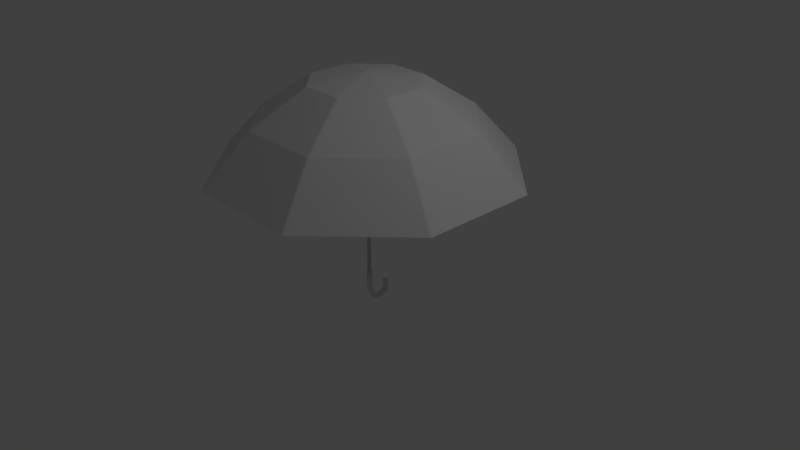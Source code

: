 # Source: unbrella.blend  (saved by Blender 2.79.0; exported with 4.5.12 LTS)
import bpy
from mathutils import Matrix  # noqa: F401  (used for matrix-valued properties, if any)

bpy.ops.wm.read_factory_settings(use_empty=True)
scene = bpy.context.scene
scene.name = 'Scene'

# ---- collections
col_collection_1 = bpy.data.collections.new('Collection 1'); scene.collection.children.link(col_collection_1)

# ---- materials (node trees are filled in below, after node groups)
mat_material_001 = bpy.data.materials.new('Material.001')
mat_material_001.alpha_threshold = 0.0
mat_material_001.use_transparent_shadow = False
mat_material_001.roughness = 0.5

# ---- material node trees

# ---- world
world_world = bpy.data.worlds.new('World'); scene.world = world_world
world_world.color = (0.05088, 0.05088, 0.05088)
world_world.use_sun_shadow = False
world_world.sun_shadow_jitter_overblur = 0.0
world_world.cycles.sampling_method = 'MANUAL'

# ---- cameras
cam_camera = bpy.data.cameras.new('Camera')
cam_camera.clip_end = 100.0
cam_camera.lens = 35.0
cam_camera.sensor_width = 32.0
cam_camera.sensor_height = 18.0
cam_camera.ortho_scale = 7.314
cam_camera.dof.focus_distance = 0.0
cam_camera.dof.aperture_fstop = 128.0

# ---- lights
light_lamp = bpy.data.lights.new('Lamp', 'POINT')
light_lamp.transmission_factor = 0.0
light_lamp.cutoff_distance = 30.0
light_lamp.energy = 100.0
light_lamp.shadow_buffer_clip_start = 1.001
light_lamp.shadow_soft_size = 0.1
light_lamp.shadow_maximum_resolution = 0.006
light_lamp.use_absolute_resolution = True

# ---- meshes
me_circle = bpy.data.meshes.new('Circle')
me_circle.from_pydata([(0.01768, -0.01768, -0.2537), (0.025, 2.414e-08, -0.2537), (0.01768, 0.01768, -0.2537), (0.01768, -0.01768, 1.9), (0.025, 2.414e-08, 1.9), (0.01768, 0.01768, 1.9), (0.02652, -0.02652, -0.2537), (0.0375, 3.248e-08, -0.2537), (0.02652, 0.02652, -0.2537), (0.02652, -0.02652, -0.4537), (0.0375, 3.248e-08, -0.4537), (0.02652, 0.02652, -0.4537), (0.02652, -0.02029, -0.4984), (0.0375, 0.005807, -0.4937), (0.02652, 0.03191, -0.489), (0.02652, -0.008951, -0.5433), (0.0375, 0.01576, -0.5337), (0.02652, 0.04047, -0.5241), (0.02652, 0.006902, -0.5883), (0.0375, 0.02903, -0.5737), (0.02652, 0.05117, -0.5591), (0.02652, 0.0321, -0.6341), (0.0375, 0.04894, -0.6137), (0.02652, 0.06579, -0.5932), (0.02652, 0.06928, -0.6764), (0.0375, 0.08296, -0.6537), (0.02652, 0.09663, -0.631), (0.02652, 0.1167, -0.6966), (0.0375, 0.1264, -0.672), (0.02652, 0.1362, -0.6473), (0.02652, 0.179, -0.6999), (0.0375, 0.1795, -0.6734), (0.02652, 0.1801, -0.6468), (0.02652, 0.2277, -0.6838), (0.0375, 0.2244, -0.6575), (0.02652, 0.2211, -0.6311), (0.02652, 0.2704, -0.6575), (0.0375, 0.2582, -0.6339), (0.02652, 0.246, -0.6104), (0.02652, 0.2929, -0.629), (0.0375, 0.2754, -0.6091), (0.02652, 0.2579, -0.5892), (0.02652, 0.3053, -0.5966), (0.0375, 0.2857, -0.5786), (0.02652, 0.2662, -0.5607), (0.02652, 0.3133, -0.5543), (0.0375, 0.2892, -0.5434), (0.02652, 0.265, -0.5325), (0.02652, 0.308, -0.5179), (0.0375, 0.2823, -0.5116), (0.02652, 0.2565, -0.5053), (0.02652, 0.295, -0.4835), (0.0375, 0.2684, -0.4832), (0.02652, 0.2419, -0.483), (0.01326, 0.2817, -0.4765), (0.01875, 0.2684, -0.4763), (0.01326, 0.2552, -0.4762), (0.01768, -0.01768, 1.907), (0.025, 2.414e-08, 1.907), (0.01768, 0.01768, 1.907), (0.2856, -0.6644, 2.3), (0.2679, -0.6717, 2.3), (0.2856, -0.6644, 2.307), (0.2679, -0.6717, 2.307), (0.6717, -0.2679, 2.3), (0.6644, -0.2856, 2.3), (0.6717, -0.2679, 2.307), (0.6644, -0.2856, 2.307), (0.6644, 0.2856, 2.3), (0.6717, 0.2679, 2.3), (0.6644, 0.2856, 2.307), (0.6717, 0.2679, 2.307), (0.2679, 0.6717, 2.3), (0.2856, 0.6644, 2.3), (0.2679, 0.6717, 2.307), (0.2856, 0.6644, 2.307), (0.5534, -1.311, 1.85), (0.5358, -1.318, 1.85), (0.5534, -1.311, 1.857), (0.5358, -1.318, 1.857), (1.318, -0.5358, 1.85), (1.311, -0.5534, 1.85), (1.318, -0.5358, 1.857), (1.311, -0.5534, 1.857), (1.311, 0.5534, 1.85), (1.318, 0.5358, 1.85), (1.311, 0.5534, 1.857), (1.318, 0.5358, 1.857), (0.5358, 1.318, 1.85), (0.5534, 1.311, 1.85), (0.5358, 1.318, 1.857), (0.5534, 1.311, 1.857), (0.7654, 1.873, 1.2), (0.783, 1.865, 1.2), (0.7654, 1.873, 1.207), (0.783, 1.865, 1.207), (1.865, 0.783, 1.2), (1.873, 0.7654, 1.2), (1.865, 0.783, 1.207), (1.873, 0.7654, 1.207), (1.873, -0.7654, 1.2), (1.865, -0.783, 1.2), (1.873, -0.7654, 1.207), (1.865, -0.783, 1.207), (0.783, -1.865, 1.2), (0.7654, -1.873, 1.2), (0.783, -1.865, 1.207), (0.7654, -1.873, 1.207), (0.01768, -0.01768, 2.407), (0.025, 2.414e-08, 2.407), (0.01768, 0.01768, 2.407), (-0.01768, -0.01768, -0.2537), (-0.025, 2.414e-08, -0.2537), (0.0, 0.025, -0.2537), (0.0, -0.025, -0.2537), (-0.01768, 0.01768, -0.2537), (0.0, 0.025, 1.9), (0.0, -0.025, 1.9), (-0.01768, -0.01768, 1.9), (-0.025, 2.414e-08, 1.9), (-0.01768, 0.01768, 1.9), (-0.02652, -0.02652, -0.2537), (-0.0375, 3.248e-08, -0.2537), (0.0, 0.0375, -0.2537), (0.0, -0.0375, -0.2537), (-0.02652, 0.02652, -0.2537), (-0.02652, -0.02652, -0.4537), (-0.0375, 3.248e-08, -0.4537), (0.0, 0.0375, -0.4537), (0.0, -0.0375, -0.4537), (-0.02652, 0.02652, -0.4537), (-0.02652, -0.02029, -0.4984), (-0.0375, 0.005807, -0.4937), (0.0, 0.04272, -0.4871), (0.0, -0.0311, -0.5003), (-0.02652, 0.03191, -0.489), (-0.02652, -0.008951, -0.5433), (-0.0375, 0.01576, -0.5337), (0.0, 0.05071, -0.5201), (0.0, -0.01919, -0.5473), (-0.02652, 0.04047, -0.5241), (-0.02652, 0.006902, -0.5883), (-0.0375, 0.02903, -0.5737), (0.0, 0.06034, -0.553), (0.0, -0.002266, -0.5943), (-0.02652, 0.05117, -0.5591), (-0.02652, 0.0321, -0.6341), (-0.0375, 0.04894, -0.6137), (0.0, 0.07277, -0.5847), (0.0, 0.02512, -0.6426), (-0.02652, 0.06579, -0.5932), (-0.02652, 0.06928, -0.6764), (-0.0375, 0.08296, -0.6537), (0.0, 0.1023, -0.6215), (0.0, 0.06362, -0.6858), (-0.02652, 0.09663, -0.631), (-0.02652, 0.1167, -0.6966), (-0.0375, 0.1264, -0.672), (0.0, 0.1402, -0.6371), (0.0, 0.1126, -0.7068), (-0.02652, 0.1362, -0.6473), (-0.02652, 0.179, -0.6999), (-0.0375, 0.1795, -0.6734), (0.0, 0.1804, -0.6359), (0.0, 0.1787, -0.7108), (-0.02652, 0.1801, -0.6468), (-0.02652, 0.2277, -0.6838), (-0.0375, 0.2244, -0.6575), (0.0, 0.2197, -0.6202), (0.0, 0.2291, -0.6947), (-0.02652, 0.2211, -0.6311), (-0.02652, 0.2704, -0.6575), (-0.0375, 0.2582, -0.6339), (0.0, 0.2409, -0.6007), (0.0, 0.2754, -0.6672), (-0.02652, 0.246, -0.6104), (-0.02652, 0.2929, -0.629), (-0.0375, 0.2754, -0.6091), (0.0, 0.2506, -0.5809), (0.0, 0.3002, -0.6372), (-0.02652, 0.2579, -0.5892), (-0.02652, 0.3053, -0.5966), (-0.0375, 0.2857, -0.5786), (0.0, 0.2581, -0.5533), (0.0, 0.3134, -0.604), (-0.02652, 0.2662, -0.5607), (-0.02652, 0.3133, -0.5543), (-0.0375, 0.2892, -0.5434), (0.0, 0.255, -0.528), (0.0, 0.3234, -0.5588), (-0.02652, 0.265, -0.5325), (-0.02652, 0.308, -0.5179), (-0.0375, 0.2823, -0.5116), (0.0, 0.2458, -0.5027), (0.0, 0.3187, -0.5205), (-0.02652, 0.2565, -0.5053), (-0.02652, 0.295, -0.4835), (-0.0375, 0.2684, -0.4832), (0.0, 0.2309, -0.4829), (0.0, 0.3059, -0.4836), (-0.02652, 0.2419, -0.483), (-0.01326, 0.2817, -0.4765), (-0.01875, 0.2684, -0.4763), (0.0, 0.2497, -0.4761), (0.0, 0.2872, -0.4765), (-0.01326, 0.2552, -0.4762), (0.0, 0.2684, -0.4763), (0.0, 0.025, 1.907), (0.0, -0.025, 1.907), (-0.01768, -0.01768, 1.907), (-0.025, 2.414e-08, 1.907), (-0.01768, 0.01768, 1.907), (-0.2856, -0.6644, 2.3), (-0.2679, -0.6717, 2.3), (-0.2856, -0.6644, 2.307), (-0.2679, -0.6717, 2.307), (-0.6717, -0.2679, 2.3), (-0.6644, -0.2856, 2.3), (-0.6717, -0.2679, 2.307), (-0.6644, -0.2856, 2.307), (-0.6644, 0.2856, 2.3), (-0.6717, 0.2679, 2.3), (-0.6644, 0.2856, 2.307), (-0.6717, 0.2679, 2.307), (-0.2679, 0.6717, 2.3), (-0.2856, 0.6644, 2.3), (-0.2679, 0.6717, 2.307), (-0.2856, 0.6644, 2.307), (-0.5534, -1.311, 1.85), (-0.5358, -1.318, 1.85), (-0.5534, -1.311, 1.857), (-0.5358, -1.318, 1.857), (-1.318, -0.5358, 1.85), (-1.311, -0.5534, 1.85), (-1.318, -0.5358, 1.857), (-1.311, -0.5534, 1.857), (-1.311, 0.5534, 1.85), (-1.318, 0.5358, 1.85), (-1.311, 0.5534, 1.857), (-1.318, 0.5358, 1.857), (-0.5358, 1.318, 1.85), (-0.5534, 1.311, 1.85), (-0.5358, 1.318, 1.857), (-0.5534, 1.311, 1.857), (-0.7654, 1.873, 1.2), (-0.783, 1.865, 1.2), (-0.7654, 1.873, 1.207), (-0.783, 1.865, 1.207), (-1.865, 0.783, 1.2), (-1.873, 0.7654, 1.2), (-1.865, 0.783, 1.207), (-1.873, 0.7654, 1.207), (-1.873, -0.7654, 1.2), (-1.865, -0.783, 1.2), (-1.873, -0.7654, 1.207), (-1.865, -0.783, 1.207), (-0.783, -1.865, 1.2), (-0.7654, -1.873, 1.2), (-0.783, -1.865, 1.207), (-0.7654, -1.873, 1.207), (0.0, 0.025, 2.407), (0.0, -0.025, 2.407), (-0.01768, -0.01768, 2.407), (-0.025, 2.414e-08, 2.407), (-0.01768, 0.01768, 2.407), (0.008839, -0.008839, 2.417), (0.0125, 1.929e-08, 2.417), (0.008839, 0.008839, 2.417), (0.0, 0.0125, 2.417), (0.0, -0.0125, 2.417), (-0.008839, -0.008839, 2.417), (-0.0125, 1.929e-08, 2.417), (-0.008839, 0.008839, 2.417), (-3.26e-08, 1.929e-08, 2.417)], [], [(2, 113, 116, 5), (0, 1, 4, 3), (1, 2, 5, 4), (114, 0, 3, 117), (1, 0, 6, 7), (0, 114, 124, 6), (113, 2, 8, 123), (2, 1, 7, 8), (7, 6, 9, 10), (8, 7, 10, 11), (123, 8, 11, 128), (6, 124, 129, 9), (10, 13, 14, 11), (11, 14, 133, 128), (12, 15, 16, 13), (129, 134, 12, 9), (15, 18, 19, 16), (134, 139, 15, 12), (13, 16, 17, 14), (14, 17, 138, 133), (16, 19, 20, 17), (17, 20, 143, 138), (18, 21, 22, 19), (139, 144, 18, 15), (21, 24, 25, 22), (144, 149, 21, 18), (19, 22, 23, 20), (20, 23, 148, 143), (22, 25, 26, 23), (23, 26, 153, 148), (24, 27, 28, 25), (149, 154, 24, 21), (154, 159, 27, 24), (25, 28, 29, 26), (26, 29, 158, 153), (27, 30, 31, 28), (28, 31, 32, 29), (29, 32, 163, 158), (30, 33, 34, 31), (159, 164, 30, 27), (33, 36, 37, 34), (164, 169, 33, 30), (31, 34, 35, 32), (32, 35, 168, 163), (34, 37, 38, 35), (35, 38, 173, 168), (169, 174, 36, 33), (38, 37, 40, 41), (173, 38, 41, 178), (36, 174, 179, 39), (37, 36, 39, 40), (40, 39, 42, 43), (41, 40, 43, 44), (178, 41, 44, 183), (39, 179, 184, 42), (42, 184, 189, 45), (43, 42, 45, 46), (44, 43, 46, 47), (183, 44, 47, 188), (188, 47, 50, 193), (45, 189, 194, 48), (46, 45, 48, 49), (47, 46, 49, 50), (49, 48, 51, 52), (50, 49, 52, 53), (193, 50, 53, 198), (48, 194, 199, 51), (51, 199, 204, 54), (52, 51, 54, 55), (53, 52, 55, 56), (198, 53, 56, 203), (55, 206, 56), (56, 206, 203), (204, 206, 54), (54, 206, 55), (9, 12, 13, 10), (58, 57, 67, 66), (59, 58, 71, 70), (208, 117, 61, 63), (5, 116, 72, 73), (63, 61, 77, 79), (3, 57, 62, 60), (57, 208, 63, 62), (117, 3, 60, 61), (67, 65, 81, 83), (3, 4, 64, 65), (57, 3, 65, 67), (4, 58, 66, 64), (68, 70, 86, 84), (4, 5, 68, 69), (5, 59, 70, 68), (58, 4, 69, 71), (74, 75, 91, 90), (116, 207, 74, 72), (59, 5, 73, 75), (207, 59, 75, 74), (76, 78, 106, 104), (62, 63, 79, 78), (60, 62, 78, 76), (61, 60, 76, 77), (80, 82, 102, 100), (65, 64, 80, 81), (64, 66, 82, 80), (66, 67, 83, 82), (87, 85, 97, 99), (70, 71, 87, 86), (71, 69, 85, 87), (69, 68, 84, 85), (91, 89, 93, 95), (75, 73, 89, 91), (73, 72, 88, 89), (72, 74, 90, 88), (93, 92, 94, 95), (89, 88, 92, 93), (88, 90, 94, 92), (90, 91, 95, 94), (97, 96, 98, 99), (85, 84, 96, 97), (84, 86, 98, 96), (86, 87, 99, 98), (101, 100, 102, 103), (82, 83, 103, 102), (83, 81, 101, 103), (81, 80, 100, 101), (105, 104, 106, 107), (77, 76, 104, 105), (79, 77, 105, 107), (78, 79, 107, 106), (59, 110, 109, 58), (207, 260, 110, 59), (58, 109, 108, 57), (63, 62, 108, 261), (66, 109, 108, 67), (71, 70, 110, 109), (260, 110, 75, 74), (57, 108, 261, 208), (115, 120, 116, 113), (111, 118, 119, 112), (112, 119, 120, 115), (114, 117, 118, 111), (112, 122, 121, 111), (111, 121, 124, 114), (113, 123, 125, 115), (115, 125, 122, 112), (122, 127, 126, 121), (125, 130, 127, 122), (123, 128, 130, 125), (121, 126, 129, 124), (127, 130, 135, 132), (130, 128, 133, 135), (131, 132, 137, 136), (129, 126, 131, 134), (136, 137, 142, 141), (134, 131, 136, 139), (132, 135, 140, 137), (135, 133, 138, 140), (137, 140, 145, 142), (140, 138, 143, 145), (141, 142, 147, 146), (139, 136, 141, 144), (146, 147, 152, 151), (144, 141, 146, 149), (142, 145, 150, 147), (145, 143, 148, 150), (147, 150, 155, 152), (150, 148, 153, 155), (151, 152, 157, 156), (149, 146, 151, 154), (154, 151, 156, 159), (152, 155, 160, 157), (155, 153, 158, 160), (156, 157, 162, 161), (157, 160, 165, 162), (160, 158, 163, 165), (161, 162, 167, 166), (159, 156, 161, 164), (166, 167, 172, 171), (164, 161, 166, 169), (162, 165, 170, 167), (165, 163, 168, 170), (167, 170, 175, 172), (170, 168, 173, 175), (169, 166, 171, 174), (175, 180, 177, 172), (173, 178, 180, 175), (171, 176, 179, 174), (172, 177, 176, 171), (177, 182, 181, 176), (180, 185, 182, 177), (178, 183, 185, 180), (176, 181, 184, 179), (181, 186, 189, 184), (182, 187, 186, 181), (185, 190, 187, 182), (183, 188, 190, 185), (188, 193, 195, 190), (186, 191, 194, 189), (187, 192, 191, 186), (190, 195, 192, 187), (192, 197, 196, 191), (195, 200, 197, 192), (193, 198, 200, 195), (191, 196, 199, 194), (196, 201, 204, 199), (197, 202, 201, 196), (200, 205, 202, 197), (198, 203, 205, 200), (202, 205, 206), (205, 203, 206), (204, 201, 206), (201, 202, 206), (126, 127, 132, 131), (210, 218, 219, 209), (211, 222, 223, 210), (208, 215, 213, 117), (120, 225, 224, 116), (215, 231, 229, 213), (118, 212, 214, 209), (209, 214, 215, 208), (117, 213, 212, 118), (219, 235, 233, 217), (118, 217, 216, 119), (209, 219, 217, 118), (119, 216, 218, 210), (220, 236, 238, 222), (119, 221, 220, 120), (120, 220, 222, 211), (210, 223, 221, 119), (226, 242, 243, 227), (116, 224, 226, 207), (211, 227, 225, 120), (207, 226, 227, 211), (228, 256, 258, 230), (214, 230, 231, 215), (212, 228, 230, 214), (213, 229, 228, 212), (232, 252, 254, 234), (217, 233, 232, 216), (216, 232, 234, 218), (218, 234, 235, 219), (239, 251, 249, 237), (222, 238, 239, 223), (223, 239, 237, 221), (221, 237, 236, 220), (243, 247, 245, 241), (227, 243, 241, 225), (225, 241, 240, 224), (224, 240, 242, 226), (245, 247, 246, 244), (241, 245, 244, 240), (240, 244, 246, 242), (242, 246, 247, 243), (249, 251, 250, 248), (237, 249, 248, 236), (236, 248, 250, 238), (238, 250, 251, 239), (253, 255, 254, 252), (234, 254, 255, 235), (235, 255, 253, 233), (233, 253, 252, 232), (257, 259, 258, 256), (229, 257, 256, 228), (231, 259, 257, 229), (230, 258, 259, 231), (211, 210, 263, 264), (207, 211, 264, 260), (210, 209, 262, 263), (215, 261, 262, 214), (218, 219, 262, 263), (223, 263, 264, 222), (260, 226, 227, 264), (209, 208, 261, 262), (261, 215, 63), (108, 62, 67), (109, 66, 71), (110, 70, 75), (260, 74, 226), (264, 227, 222), (263, 223, 218), (262, 219, 214), (242, 226, 74, 90), (75, 70, 86, 91), (66, 82, 87, 71), (78, 83, 67, 62), (231, 79, 63, 215), (235, 230, 214, 219), (223, 239, 234, 218), (222, 227, 243, 238), (247, 250, 238, 243), (251, 254, 234, 239), (230, 235, 255, 258), (259, 107, 79, 231), (83, 78, 106, 103), (102, 99, 87, 82), (98, 95, 91, 86), (242, 90, 94, 246), (264, 263, 271, 272), (109, 110, 267, 266), (262, 261, 269, 270), (261, 108, 265, 269), (260, 264, 272, 268), (110, 260, 268, 267), (263, 262, 270, 271), (108, 109, 266, 265), (269, 273, 270), (271, 273, 272), (268, 273, 267), (273, 265, 266), (265, 273, 269), (272, 273, 268), (267, 273, 266), (270, 273, 271)])
me_circle.polygons.foreach_set('use_smooth', [1, 1, 1, 1, 1, 1, 1, 1, 1, 1, 1, 1, 1, 1, 1, 1, 1, 1, 1, 1, 1, 1, 1, 1, 1, 1, 1, 1, 1, 1, 1, 1, 1, 1, 1, 1, 1, 1, 1, 1, 1, 1, 1, 1, 1, 1, 1, 1, 1, 1, 1, 1, 1, 1, 1, 1, 1, 1, 1, 1, 1, 1, 1, 1, 1, 1, 1, 1, 1, 1, 1, 1, 1, 1, 1, 1, 0, 0, 0, 1, 0, 1, 0, 1, 1, 1, 1, 1, 1, 1, 1, 1, 0, 0, 1, 0, 1, 0, 1, 1, 1, 1, 1, 0, 1, 0, 1, 1, 1, 1, 1, 0, 1, 1, 0, 0, 1, 1, 1, 0, 1, 0, 1, 1, 1, 1, 0, 0, 0, 0, 0, 0, 0, 0, 0, 0, 1, 1, 1, 1, 1, 1, 1, 1, 1, 1, 1, 1, 1, 1, 1, 1, 1, 1, 1, 1, 1, 1, 1, 1, 1, 1, 1, 1, 1, 1, 1, 1, 1, 1, 1, 1, 1, 1, 1, 1, 1, 1, 1, 1, 1, 1, 1, 1, 1, 1, 1, 1, 1, 1, 1, 1, 1, 1, 1, 1, 1, 1, 1, 1, 1, 1, 1, 1, 1, 1, 1, 1, 1, 1, 1, 1, 0, 0, 0, 1, 0, 1, 0, 1, 1, 1, 1, 1, 1, 1, 1, 1, 0, 0, 1, 0, 1, 0, 1, 1, 1, 1, 1, 0, 1, 0, 1, 1, 1, 1, 1, 0, 1, 1, 0, 0, 1, 1, 1, 0, 1, 0, 1, 1, 1, 1, 0, 0, 0, 0, 0, 0, 0, 0, 0, 0, 0, 0, 0, 0, 0, 0, 0, 0, 0, 0, 0, 0, 0, 0, 0, 0, 0, 0, 0, 0, 0, 0, 0, 0, 0, 0, 0, 0, 0, 0, 0, 0, 0, 0, 0, 0, 0, 0, 0, 0])
_uv = me_circle.uv_layers.new(name='UVMap')
_uv.uv.foreach_set('vector', [0.9581, 0.01904, 0.9684, 0.01904, 0.9684, 0.09737, 0.9581, 0.09737, 0.9375, 0.01904, 0.9478, 0.01904, 0.9478, 0.09737, 0.9375, 0.09737, 0.9478, 0.01904, 0.9581, 0.01904, 0.9581, 0.09737, 0.9478, 0.09737, 0.9272, 0.01904, 0.9375, 0.01904, 0.9375, 0.09737, 0.9272, 0.09737, 0.9343, 0.3686, 0.9164, 0.3596, 0.9381, 0.3551, 0.965, 0.3686, 0.9164, 0.3596, 0.873, 0.3558, 0.873, 0.3495, 0.9381, 0.3551, 0.873, 0.3813, 0.9164, 0.3776, 0.9381, 0.3821, 0.873, 0.3877, 0.9164, 0.3776, 0.9343, 0.3686, 0.965, 0.3686, 0.9381, 0.3821, 0.965, 0.3686, 0.9381, 0.3551, 0.9381, 0.3551, 0.965, 0.3686, 0.9381, 0.3821, 0.965, 0.3686, 0.965, 0.3686, 0.9381, 0.3821, 0.873, 0.3877, 0.9381, 0.3821, 0.9381, 0.3821, 0.873, 0.3877, 0.9381, 0.3551, 0.873, 0.3495, 0.873, 0.3495, 0.9381, 0.3551, 0.965, 0.3686, 0.965, 0.3715, 0.9381, 0.3848, 0.9381, 0.3821, 0.9381, 0.3821, 0.9381, 0.3848, 0.873, 0.3903, 0.873, 0.3877, 0.9381, 0.3582, 0.9381, 0.364, 0.965, 0.3766, 0.965, 0.3715, 0.873, 0.3495, 0.873, 0.3527, 0.9381, 0.3582, 0.9381, 0.3551, 0.9381, 0.364, 0.9381, 0.3721, 0.965, 0.3834, 0.965, 0.3766, 0.873, 0.3527, 0.873, 0.3588, 0.9381, 0.364, 0.9381, 0.3582, 0.965, 0.3715, 0.965, 0.3766, 0.9381, 0.3892, 0.9381, 0.3848, 0.9381, 0.3848, 0.9381, 0.3892, 0.873, 0.3944, 0.873, 0.3903, 0.965, 0.3766, 0.965, 0.3834, 0.9381, 0.3946, 0.9381, 0.3892, 0.9381, 0.3892, 0.9381, 0.3946, 0.873, 0.3993, 0.873, 0.3944, 0.9381, 0.3721, 0.9381, 0.3849, 0.965, 0.3935, 0.965, 0.3834, 0.873, 0.3588, 0.873, 0.3674, 0.9381, 0.3721, 0.9381, 0.364, 0.9381, 0.3849, 0.9381, 0.4039, 0.965, 0.4108, 0.965, 0.3935, 0.873, 0.3674, 0.873, 0.3814, 0.9381, 0.3849, 0.9381, 0.3721, 0.965, 0.3834, 0.965, 0.3935, 0.9381, 0.4021, 0.9381, 0.3946, 0.9381, 0.3946, 0.9381, 0.4021, 0.873, 0.4057, 0.873, 0.3993, 0.965, 0.3935, 0.965, 0.4108, 0.9381, 0.4178, 0.9381, 0.4021, 0.9381, 0.4021, 0.9381, 0.4178, 0.873, 0.4207, 0.873, 0.4057, 0.9381, 0.4039, 0.9381, 0.428, 0.965, 0.433, 0.965, 0.4108, 0.873, 0.3814, 0.873, 0.401, 0.9381, 0.4039, 0.9381, 0.3849, 0.873, 0.401, 0.873, 0.426, 0.9381, 0.428, 0.9381, 0.4039, 0.965, 0.4108, 0.965, 0.433, 0.9381, 0.438, 0.9381, 0.4178, 0.9381, 0.4178, 0.9381, 0.438, 0.873, 0.44, 0.873, 0.4207, 0.9381, 0.428, 0.9381, 0.4598, 0.965, 0.4601, 0.965, 0.433, 0.965, 0.433, 0.965, 0.4601, 0.9381, 0.4604, 0.9381, 0.438, 0.9381, 0.438, 0.9381, 0.4604, 0.873, 0.4605, 0.873, 0.44, 0.9381, 0.4598, 0.9381, 0.4846, 0.965, 0.4829, 0.965, 0.4601, 0.873, 0.426, 0.873, 0.4596, 0.9381, 0.4598, 0.9381, 0.428, 0.9381, 0.4846, 0.9381, 0.5063, 0.965, 0.5001, 0.965, 0.4829, 0.873, 0.4596, 0.873, 0.4853, 0.9381, 0.4846, 0.9381, 0.4598, 0.965, 0.4601, 0.965, 0.4829, 0.9381, 0.4812, 0.9381, 0.4604, 0.9381, 0.4604, 0.9381, 0.4812, 0.873, 0.4805, 0.873, 0.4605, 0.965, 0.4829, 0.965, 0.5001, 0.9381, 0.4939, 0.9381, 0.4812, 0.9381, 0.4812, 0.9381, 0.4939, 0.873, 0.4913, 0.873, 0.4805, 0.873, 0.4853, 0.873, 0.5089, 0.9381, 0.5063, 0.9381, 0.4846, 0.9381, 0.4939, 0.965, 0.5001, 0.965, 0.5089, 0.9381, 0.5, 0.873, 0.4913, 0.9381, 0.4939, 0.9381, 0.5, 0.873, 0.4963, 0.9381, 0.5063, 0.873, 0.5089, 0.873, 0.5215, 0.9381, 0.5178, 0.965, 0.5001, 0.9381, 0.5063, 0.9381, 0.5178, 0.965, 0.5089, 0.965, 0.5089, 0.9381, 0.5178, 0.9381, 0.5241, 0.965, 0.5142, 0.9381, 0.5, 0.965, 0.5089, 0.965, 0.5142, 0.9381, 0.5042, 0.873, 0.4963, 0.9381, 0.5, 0.9381, 0.5042, 0.873, 0.5001, 0.9381, 0.5178, 0.873, 0.5215, 0.873, 0.5283, 0.9381, 0.5241, 0.9381, 0.5241, 0.873, 0.5283, 0.873, 0.5333, 0.9381, 0.5282, 0.965, 0.5142, 0.9381, 0.5241, 0.9381, 0.5282, 0.965, 0.5159, 0.9381, 0.5042, 0.965, 0.5142, 0.965, 0.5159, 0.9381, 0.5036, 0.873, 0.5001, 0.9381, 0.5042, 0.9381, 0.5036, 0.873, 0.4985, 0.873, 0.4985, 0.9381, 0.5036, 0.9381, 0.4993, 0.873, 0.4938, 0.9381, 0.5282, 0.873, 0.5333, 0.873, 0.531, 0.9381, 0.5255, 0.965, 0.5159, 0.9381, 0.5282, 0.9381, 0.5255, 0.965, 0.5124, 0.9381, 0.5036, 0.965, 0.5159, 0.965, 0.5124, 0.9381, 0.4993, 0.965, 0.5124, 0.9381, 0.5255, 0.9381, 0.5189, 0.965, 0.5054, 0.9381, 0.4993, 0.965, 0.5124, 0.965, 0.5054, 0.9381, 0.4919, 0.873, 0.4938, 0.9381, 0.4993, 0.9381, 0.4919, 0.873, 0.4863, 0.9381, 0.5255, 0.873, 0.531, 0.873, 0.5245, 0.9381, 0.5189, 0.9381, 0.5189, 0.873, 0.5245, 0.873, 0.5149, 0.9056, 0.5121, 0.965, 0.5054, 0.9381, 0.5189, 0.9056, 0.5121, 0.919, 0.5054, 0.9381, 0.4919, 0.965, 0.5054, 0.919, 0.5054, 0.9056, 0.4986, 0.873, 0.4863, 0.9381, 0.4919, 0.9056, 0.4986, 0.873, 0.4958, 0.919, 0.5054, 0.873, 0.5054, 0.9056, 0.4986, 0.9056, 0.4986, 0.873, 0.5054, 0.873, 0.4958, 0.873, 0.5149, 0.873, 0.5054, 0.9056, 0.5121, 0.9056, 0.5121, 0.873, 0.5054, 0.919, 0.5054, 0.9381, 0.3551, 0.9381, 0.3582, 0.965, 0.3715, 0.965, 0.3686, 0.1341, 0.1113, 0.1337, 0.1104, 0.1668, 0.09672, 0.1672, 0.09763, 0.1337, 0.1122, 0.1341, 0.1113, 0.1672, 0.125, 0.1668, 0.1259, 0.1328, 0.11, 0.1328, 0.11, 0.1465, 0.07697, 0.1465, 0.07697, 0.1337, 0.1122, 0.1328, 0.1126, 0.1465, 0.1457, 0.1474, 0.1453, 0.1465, 0.07697, 0.1465, 0.07697, 0.1602, 0.04389, 0.1602, 0.04389, 0.1337, 0.1104, 0.1337, 0.1104, 0.1474, 0.07734, 0.1474, 0.07734, 0.1337, 0.1104, 0.1328, 0.11, 0.1465, 0.07697, 0.1474, 0.07734, 0.1328, 0.11, 0.1337, 0.1104, 0.1474, 0.07734, 0.1465, 0.07697, 0.1668, 0.09672, 0.1668, 0.09672, 0.1999, 0.08302, 0.1999, 0.08302, 0.1337, 0.1104, 0.1341, 0.1113, 0.1672, 0.09763, 0.1668, 0.09672, 0.1337, 0.1104, 0.1337, 0.1104, 0.1668, 0.09672, 0.1668, 0.09672, 0.1341, 0.1113, 0.1341, 0.1113, 0.1672, 0.09763, 0.1672, 0.09763, 0.1668, 0.1259, 0.1668, 0.1259, 0.1999, 0.1396, 0.1999, 0.1396, 0.1341, 0.1113, 0.1337, 0.1122, 0.1668, 0.1259, 0.1672, 0.125, 0.1337, 0.1122, 0.1337, 0.1122, 0.1668, 0.1259, 0.1668, 0.1259, 0.1341, 0.1113, 0.1341, 0.1113, 0.1672, 0.125, 0.1672, 0.125, 0.7072, 0.7822, 0.703, 0.7822, 0.704, 0.6708, 0.7061, 0.6708, 0.1328, 0.1126, 0.1328, 0.1126, 0.1465, 0.1457, 0.1465, 0.1457, 0.1337, 0.1122, 0.1337, 0.1122, 0.1474, 0.1453, 0.1474, 0.1453, 0.1328, 0.1126, 0.1337, 0.1122, 0.1474, 0.1453, 0.1465, 0.1457, 0.1611, 0.04426, 0.1611, 0.04426, 0.1729, 0.01591, 0.1729, 0.01591, 0.3322, 0.7822, 0.328, 0.7822, 0.329, 0.6708, 0.3311, 0.6708, 0.1474, 0.07734, 0.1474, 0.07734, 0.1611, 0.04426, 0.1611, 0.04426, 0.1465, 0.07697, 0.1474, 0.07734, 0.1611, 0.04426, 0.1602, 0.04389, 0.2003, 0.08392, 0.2003, 0.08392, 0.2286, 0.07218, 0.2286, 0.07218, 0.1668, 0.09672, 0.1672, 0.09763, 0.2003, 0.08392, 0.1999, 0.08302, 0.1672, 0.09763, 0.1672, 0.09763, 0.2003, 0.08392, 0.2003, 0.08392, 0.4572, 0.7822, 0.453, 0.7822, 0.454, 0.6708, 0.4561, 0.6708, 0.2003, 0.1387, 0.2003, 0.1387, 0.2286, 0.1505, 0.2286, 0.1505, 0.5822, 0.7822, 0.578, 0.7822, 0.579, 0.6708, 0.5811, 0.6708, 0.1672, 0.125, 0.1672, 0.125, 0.2003, 0.1387, 0.2003, 0.1387, 0.1672, 0.125, 0.1668, 0.1259, 0.1999, 0.1396, 0.2003, 0.1387, 0.1611, 0.1784, 0.1611, 0.1784, 0.1729, 0.2067, 0.1729, 0.2067, 0.1474, 0.1453, 0.1474, 0.1453, 0.1611, 0.1784, 0.1611, 0.1784, 0.1474, 0.1453, 0.1465, 0.1457, 0.1602, 0.1788, 0.1611, 0.1784, 0.1465, 0.1457, 0.1465, 0.1457, 0.1602, 0.1788, 0.1602, 0.1788, 0.7043, 0.5493, 0.7058, 0.5493, 0.7058, 0.5502, 0.7043, 0.5502, 0.1611, 0.1784, 0.1602, 0.1788, 0.172, 0.2071, 0.1729, 0.2067, 0.1602, 0.1788, 0.1602, 0.1788, 0.172, 0.2071, 0.172, 0.2071, 0.7061, 0.6708, 0.704, 0.6708, 0.7043, 0.5502, 0.7058, 0.5502, 0.5793, 0.5493, 0.5808, 0.5493, 0.5808, 0.5502, 0.5793, 0.5502, 0.2003, 0.1387, 0.1999, 0.1396, 0.2282, 0.1514, 0.2286, 0.1505, 0.1999, 0.1396, 0.1999, 0.1396, 0.2282, 0.1514, 0.2282, 0.1514, 0.5811, 0.6708, 0.579, 0.6708, 0.5793, 0.5502, 0.5808, 0.5502, 0.4543, 0.5493, 0.4558, 0.5493, 0.4558, 0.5502, 0.4543, 0.5502, 0.4561, 0.6708, 0.454, 0.6708, 0.4543, 0.5502, 0.4558, 0.5502, 0.1999, 0.08302, 0.1999, 0.08302, 0.2282, 0.07127, 0.2282, 0.07127, 0.1999, 0.08302, 0.2003, 0.08392, 0.2286, 0.07218, 0.2282, 0.07127, 0.3293, 0.5493, 0.3308, 0.5493, 0.3308, 0.5502, 0.3293, 0.5502, 0.1602, 0.04389, 0.1611, 0.04426, 0.1729, 0.01591, 0.172, 0.01553, 0.1602, 0.04389, 0.1602, 0.04389, 0.172, 0.01553, 0.172, 0.01553, 0.3311, 0.6708, 0.329, 0.6708, 0.3293, 0.5502, 0.3308, 0.5502, 0.9581, 0.09767, 0.9581, 0.1183, 0.9478, 0.1183, 0.9478, 0.09767, 0.9684, 0.09767, 0.9684, 0.1183, 0.9581, 0.1183, 0.9581, 0.09767, 0.9478, 0.09767, 0.9478, 0.1183, 0.9375, 0.1183, 0.9375, 0.09767, 0.1465, 0.07697, 0.1474, 0.07734, 0.1337, 0.1104, 0.1328, 0.11, 0.1672, 0.09763, 0.1341, 0.1113, 0.1337, 0.1104, 0.1668, 0.09672, 0.1672, 0.125, 0.1668, 0.1259, 0.1337, 0.1122, 0.1341, 0.1113, 0.1328, 0.1126, 0.1337, 0.1122, 0.1474, 0.1453, 0.1465, 0.1457, 0.9375, 0.09767, 0.9375, 0.1183, 0.9272, 0.1183, 0.9272, 0.09767, 0.9787, 0.01904, 0.9787, 0.09737, 0.9684, 0.09737, 0.9684, 0.01904, 0.9169, 0.01904, 0.9169, 0.09737, 0.9066, 0.09737, 0.9066, 0.01904, 0.9066, 0.01904, 0.9066, 0.09737, 0.8963, 0.09737, 0.8963, 0.01904, 0.9272, 0.01904, 0.9272, 0.09737, 0.9169, 0.09737, 0.9169, 0.01904, 0.8118, 0.3686, 0.7811, 0.3686, 0.808, 0.3551, 0.8297, 0.3596, 0.8297, 0.3596, 0.808, 0.3551, 0.873, 0.3495, 0.873, 0.3558, 0.873, 0.3813, 0.873, 0.3877, 0.808, 0.3821, 0.8297, 0.3776, 0.8297, 0.3776, 0.808, 0.3821, 0.7811, 0.3686, 0.8118, 0.3686, 0.7811, 0.3686, 0.7811, 0.3686, 0.808, 0.3551, 0.808, 0.3551, 0.808, 0.3821, 0.808, 0.3821, 0.7811, 0.3686, 0.7811, 0.3686, 0.873, 0.3877, 0.873, 0.3877, 0.808, 0.3821, 0.808, 0.3821, 0.808, 0.3551, 0.808, 0.3551, 0.873, 0.3495, 0.873, 0.3495, 0.7811, 0.3686, 0.808, 0.3821, 0.808, 0.3848, 0.7811, 0.3715, 0.808, 0.3821, 0.873, 0.3877, 0.873, 0.3903, 0.808, 0.3848, 0.808, 0.3582, 0.7811, 0.3715, 0.7811, 0.3766, 0.808, 0.364, 0.873, 0.3495, 0.808, 0.3551, 0.808, 0.3582, 0.873, 0.3527, 0.808, 0.364, 0.7811, 0.3766, 0.7811, 0.3834, 0.808, 0.3721, 0.873, 0.3527, 0.808, 0.3582, 0.808, 0.364, 0.873, 0.3588, 0.7811, 0.3715, 0.808, 0.3848, 0.808, 0.3892, 0.7811, 0.3766, 0.808, 0.3848, 0.873, 0.3903, 0.873, 0.3944, 0.808, 0.3892, 0.7811, 0.3766, 0.808, 0.3892, 0.808, 0.3946, 0.7811, 0.3834, 0.808, 0.3892, 0.873, 0.3944, 0.873, 0.3993, 0.808, 0.3946, 0.808, 0.3721, 0.7811, 0.3834, 0.7811, 0.3935, 0.808, 0.3849, 0.873, 0.3588, 0.808, 0.364, 0.808, 0.3721, 0.873, 0.3674, 0.808, 0.3849, 0.7811, 0.3935, 0.7811, 0.4108, 0.808, 0.4039, 0.873, 0.3674, 0.808, 0.3721, 0.808, 0.3849, 0.873, 0.3814, 0.7811, 0.3834, 0.808, 0.3946, 0.808, 0.4021, 0.7811, 0.3935, 0.808, 0.3946, 0.873, 0.3993, 0.873, 0.4057, 0.808, 0.4021, 0.7811, 0.3935, 0.808, 0.4021, 0.808, 0.4178, 0.7811, 0.4108, 0.808, 0.4021, 0.873, 0.4057, 0.873, 0.4207, 0.808, 0.4178, 0.808, 0.4039, 0.7811, 0.4108, 0.7811, 0.433, 0.808, 0.428, 0.873, 0.3814, 0.808, 0.3849, 0.808, 0.4039, 0.873, 0.401, 0.873, 0.401, 0.808, 0.4039, 0.808, 0.428, 0.873, 0.426, 0.7811, 0.4108, 0.808, 0.4178, 0.808, 0.438, 0.7811, 0.433, 0.808, 0.4178, 0.873, 0.4207, 0.873, 0.44, 0.808, 0.438, 0.808, 0.428, 0.7811, 0.433, 0.7811, 0.4601, 0.808, 0.4598, 0.7811, 0.433, 0.808, 0.438, 0.808, 0.4604, 0.7811, 0.4601, 0.808, 0.438, 0.873, 0.44, 0.873, 0.4605, 0.808, 0.4604, 0.808, 0.4598, 0.7811, 0.4601, 0.7811, 0.4829, 0.808, 0.4846, 0.873, 0.426, 0.808, 0.428, 0.808, 0.4598, 0.873, 0.4596, 0.808, 0.4846, 0.7811, 0.4829, 0.7811, 0.5001, 0.808, 0.5063, 0.873, 0.4596, 0.808, 0.4598, 0.808, 0.4846, 0.873, 0.4853, 0.7811, 0.4601, 0.808, 0.4604, 0.808, 0.4812, 0.7811, 0.4829, 0.808, 0.4604, 0.873, 0.4605, 0.873, 0.4805, 0.808, 0.4812, 0.7811, 0.4829, 0.808, 0.4812, 0.808, 0.4939, 0.7811, 0.5001, 0.808, 0.4812, 0.873, 0.4805, 0.873, 0.4913, 0.808, 0.4939, 0.873, 0.4853, 0.808, 0.4846, 0.808, 0.5063, 0.873, 0.5089, 0.808, 0.4939, 0.808, 0.5, 0.7811, 0.5089, 0.7811, 0.5001, 0.873, 0.4913, 0.873, 0.4963, 0.808, 0.5, 0.808, 0.4939, 0.808, 0.5063, 0.808, 0.5178, 0.873, 0.5215, 0.873, 0.5089, 0.7811, 0.5001, 0.7811, 0.5089, 0.808, 0.5178, 0.808, 0.5063, 0.7811, 0.5089, 0.7811, 0.5142, 0.808, 0.5241, 0.808, 0.5178, 0.808, 0.5, 0.808, 0.5042, 0.7811, 0.5142, 0.7811, 0.5089, 0.873, 0.4963, 0.873, 0.5001, 0.808, 0.5042, 0.808, 0.5, 0.808, 0.5178, 0.808, 0.5241, 0.873, 0.5283, 0.873, 0.5215, 0.808, 0.5241, 0.808, 0.5282, 0.873, 0.5333, 0.873, 0.5283, 0.7811, 0.5142, 0.7811, 0.5159, 0.808, 0.5282, 0.808, 0.5241, 0.808, 0.5042, 0.808, 0.5036, 0.7811, 0.5159, 0.7811, 0.5142, 0.873, 0.5001, 0.873, 0.4985, 0.808, 0.5036, 0.808, 0.5042, 0.873, 0.4985, 0.873, 0.4938, 0.808, 0.4993, 0.808, 0.5036, 0.808, 0.5282, 0.808, 0.5255, 0.873, 0.531, 0.873, 0.5333, 0.7811, 0.5159, 0.7811, 0.5124, 0.808, 0.5255, 0.808, 0.5282, 0.808, 0.5036, 0.808, 0.4993, 0.7811, 0.5124, 0.7811, 0.5159, 0.7811, 0.5124, 0.7811, 0.5054, 0.808, 0.5189, 0.808, 0.5255, 0.808, 0.4993, 0.808, 0.4919, 0.7811, 0.5054, 0.7811, 0.5124, 0.873, 0.4938, 0.873, 0.4863, 0.808, 0.4919, 0.808, 0.4993, 0.808, 0.5255, 0.808, 0.5189, 0.873, 0.5245, 0.873, 0.531, 0.808, 0.5189, 0.8405, 0.5121, 0.873, 0.5149, 0.873, 0.5245, 0.7811, 0.5054, 0.8271, 0.5054, 0.8405, 0.5121, 0.808, 0.5189, 0.808, 0.4919, 0.8405, 0.4986, 0.8271, 0.5054, 0.7811, 0.5054, 0.873, 0.4863, 0.873, 0.4958, 0.8405, 0.4986, 0.808, 0.4919, 0.8271, 0.5054, 0.8405, 0.4986, 0.873, 0.5054, 0.8405, 0.4986, 0.873, 0.4958, 0.873, 0.5054, 0.873, 0.5149, 0.8405, 0.5121, 0.873, 0.5054, 0.8405, 0.5121, 0.8271, 0.5054, 0.873, 0.5054, 0.808, 0.3551, 0.7811, 0.3686, 0.7811, 0.3715, 0.808, 0.3582, 0.1315, 0.1113, 0.09845, 0.09763, 0.09883, 0.09672, 0.1319, 0.1104, 0.1319, 0.1122, 0.09883, 0.1259, 0.09845, 0.125, 0.1315, 0.1113, 0.1328, 0.11, 0.1191, 0.07697, 0.1191, 0.07697, 0.1328, 0.11, 0.1319, 0.1122, 0.1182, 0.1453, 0.1191, 0.1457, 0.1328, 0.1126, 0.1191, 0.07697, 0.1054, 0.04389, 0.1054, 0.04389, 0.1191, 0.07697, 0.1319, 0.1104, 0.1182, 0.07734, 0.1182, 0.07734, 0.1319, 0.1104, 0.1319, 0.1104, 0.1182, 0.07734, 0.1191, 0.07697, 0.1328, 0.11, 0.1328, 0.11, 0.1191, 0.07697, 0.1182, 0.07734, 0.1319, 0.1104, 0.09883, 0.09672, 0.06575, 0.08302, 0.06575, 0.08302, 0.09883, 0.09672, 0.1319, 0.1104, 0.09883, 0.09672, 0.09845, 0.09763, 0.1315, 0.1113, 0.1319, 0.1104, 0.09883, 0.09672, 0.09883, 0.09672, 0.1319, 0.1104, 0.1315, 0.1113, 0.09845, 0.09763, 0.09845, 0.09763, 0.1315, 0.1113, 0.09883, 0.1259, 0.06575, 0.1396, 0.06575, 0.1396, 0.09883, 0.1259, 0.1315, 0.1113, 0.09845, 0.125, 0.09883, 0.1259, 0.1319, 0.1122, 0.1319, 0.1122, 0.09883, 0.1259, 0.09883, 0.1259, 0.1319, 0.1122, 0.1315, 0.1113, 0.09845, 0.125, 0.09845, 0.125, 0.1315, 0.1113, 0.828, 0.7822, 0.829, 0.6708, 0.8311, 0.6708, 0.8322, 0.7822, 0.1328, 0.1126, 0.1191, 0.1457, 0.1191, 0.1457, 0.1328, 0.1126, 0.1319, 0.1122, 0.1182, 0.1453, 0.1182, 0.1453, 0.1319, 0.1122, 0.1328, 0.1126, 0.1191, 0.1457, 0.1182, 0.1453, 0.1319, 0.1122, 0.1045, 0.04426, 0.09276, 0.01591, 0.09276, 0.01591, 0.1045, 0.04426, 0.203, 0.7822, 0.204, 0.6708, 0.2061, 0.6708, 0.2072, 0.7822, 0.1182, 0.07734, 0.1045, 0.04426, 0.1045, 0.04426, 0.1182, 0.07734, 0.1191, 0.07697, 0.1054, 0.04389, 0.1045, 0.04426, 0.1182, 0.07734, 0.06537, 0.08392, 0.03702, 0.07218, 0.03702, 0.07218, 0.06537, 0.08392, 0.09883, 0.09672, 0.06575, 0.08302, 0.06537, 0.08392, 0.09845, 0.09763, 0.09845, 0.09763, 0.06537, 0.08392, 0.06537, 0.08392, 0.09845, 0.09763, 0.07797, 0.7822, 0.07901, 0.6708, 0.08115, 0.6708, 0.08218, 0.7822, 0.06537, 0.1387, 0.03702, 0.1505, 0.03702, 0.1505, 0.06537, 0.1387, 0.953, 0.7822, 0.954, 0.6708, 0.9561, 0.6708, 0.9572, 0.7822, 0.09845, 0.125, 0.06537, 0.1387, 0.06537, 0.1387, 0.09845, 0.125, 0.09845, 0.125, 0.06537, 0.1387, 0.06575, 0.1396, 0.09883, 0.1259, 0.1045, 0.1784, 0.09276, 0.2067, 0.09276, 0.2067, 0.1045, 0.1784, 0.1182, 0.1453, 0.1045, 0.1784, 0.1045, 0.1784, 0.1182, 0.1453, 0.1182, 0.1453, 0.1045, 0.1784, 0.1054, 0.1788, 0.1191, 0.1457, 0.1191, 0.1457, 0.1054, 0.1788, 0.1054, 0.1788, 0.1191, 0.1457, 0.8308, 0.5493, 0.8308, 0.5502, 0.8293, 0.5502, 0.8293, 0.5493, 0.1045, 0.1784, 0.09276, 0.2067, 0.09366, 0.2071, 0.1054, 0.1788, 0.1054, 0.1788, 0.09366, 0.2071, 0.09366, 0.2071, 0.1054, 0.1788, 0.829, 0.6708, 0.8293, 0.5502, 0.8308, 0.5502, 0.8311, 0.6708, 0.9558, 0.5493, 0.9558, 0.5502, 0.9543, 0.5502, 0.9543, 0.5493, 0.06537, 0.1387, 0.03702, 0.1505, 0.03739, 0.1514, 0.06575, 0.1396, 0.06575, 0.1396, 0.03739, 0.1514, 0.03739, 0.1514, 0.06575, 0.1396, 0.954, 0.6708, 0.9543, 0.5502, 0.9558, 0.5502, 0.9561, 0.6708, 0.08083, 0.5493, 0.08083, 0.5502, 0.07933, 0.5502, 0.07933, 0.5493, 0.07901, 0.6708, 0.07933, 0.5502, 0.08083, 0.5502, 0.08115, 0.6708, 0.06575, 0.08302, 0.03739, 0.07127, 0.03739, 0.07127, 0.06575, 0.08302, 0.06575, 0.08302, 0.03739, 0.07127, 0.03702, 0.07218, 0.06537, 0.08392, 0.2058, 0.5493, 0.2058, 0.5502, 0.2043, 0.5502, 0.2043, 0.5493, 0.1054, 0.04389, 0.09366, 0.01553, 0.09276, 0.01591, 0.1045, 0.04426, 0.1054, 0.04389, 0.09366, 0.01553, 0.09366, 0.01553, 0.1054, 0.04389, 0.204, 0.6708, 0.2043, 0.5502, 0.2058, 0.5502, 0.2061, 0.6708, 0.8963, 0.09767, 0.9066, 0.09767, 0.9066, 0.1183, 0.8963, 0.1183, 0.9684, 0.09767, 0.9787, 0.09767, 0.9787, 0.1183, 0.9684, 0.1183, 0.9066, 0.09767, 0.9169, 0.09767, 0.9169, 0.1183, 0.9066, 0.1183, 0.1191, 0.07697, 0.1328, 0.11, 0.1319, 0.1104, 0.1182, 0.07734, 0.09845, 0.09763, 0.09883, 0.09672, 0.1319, 0.1104, 0.1315, 0.1113, 0.09845, 0.125, 0.1315, 0.1113, 0.1319, 0.1122, 0.09883, 0.1259, 0.1328, 0.1126, 0.1191, 0.1457, 0.1182, 0.1453, 0.1319, 0.1122, 0.9169, 0.09767, 0.9272, 0.09767, 0.9272, 0.1183, 0.9169, 0.1183, 0.1211, 0.8879, 0.1337, 0.9182, 0.1085, 0.9182, 0.8911, 0.9057, 0.8989, 0.8871, 0.9098, 0.898, 0.1199, 0.8867, 0.08959, 0.8993, 0.08959, 0.8742, 0.8911, 0.9068, 0.9098, 0.9145, 0.8989, 0.9254, 0.1211, 0.8855, 0.1085, 0.8552, 0.1337, 0.8552, 0.8901, 0.9068, 0.8824, 0.9254, 0.8715, 0.9145, 0.1223, 0.8867, 0.1526, 0.8742, 0.1526, 0.8993, 0.8901, 0.9057, 0.8715, 0.898, 0.8824, 0.8871, 0.1462, 0.8249, 0.1337, 0.8552, 0.1085, 0.8552, 0.09596, 0.8249, 0.8989, 0.9254, 0.9098, 0.9145, 0.9284, 0.9222, 0.9066, 0.944, 0.08959, 0.8993, 0.05925, 0.9118, 0.05925, 0.8616, 0.08959, 0.8742, 0.9066, 0.8685, 0.9284, 0.8903, 0.9098, 0.898, 0.8989, 0.8871, 0.1462, 0.9486, 0.09596, 0.9486, 0.1085, 0.9182, 0.1337, 0.9182, 0.8528, 0.8903, 0.8747, 0.8685, 0.8824, 0.8871, 0.8715, 0.898, 0.1526, 0.8742, 0.1829, 0.8616, 0.1829, 0.9118, 0.1526, 0.8993, 0.8715, 0.9145, 0.8824, 0.9254, 0.8747, 0.944, 0.8528, 0.9222, 0.8681, 0.96, 0.8368, 0.9288, 0.8528, 0.9222, 0.8747, 0.944, 0.2089, 0.8508, 0.2089, 0.9226, 0.1829, 0.9118, 0.1829, 0.8616, 0.8747, 0.8685, 0.8528, 0.8903, 0.8368, 0.8837, 0.8681, 0.8525, 0.157, 0.9746, 0.08519, 0.9746, 0.09596, 0.9486, 0.1462, 0.9486, 0.9284, 0.8903, 0.9066, 0.8685, 0.9132, 0.8525, 0.9444, 0.8837, 0.03325, 0.9226, 0.03325, 0.8508, 0.05925, 0.8616, 0.05925, 0.9118, 0.9444, 0.9288, 0.9132, 0.96, 0.9066, 0.944, 0.9284, 0.9222, 0.1462, 0.8249, 0.09596, 0.8249, 0.08519, 0.7989, 0.157, 0.7989, 0.4331, 0.3911, 0.3933, 0.2949, 0.4613, 0.2949, 0.4812, 0.343, 0.6653, 0.2949, 0.6255, 0.3911, 0.5774, 0.343, 0.5973, 0.2949, 0.4331, 0.1987, 0.5293, 0.1589, 0.5293, 0.2269, 0.4812, 0.2468, 0.5293, 0.1589, 0.6255, 0.1987, 0.5774, 0.2468, 0.5293, 0.2269, 0.5293, 0.4309, 0.4331, 0.3911, 0.4812, 0.343, 0.5293, 0.3629, 0.6255, 0.3911, 0.5293, 0.4309, 0.5293, 0.3629, 0.5774, 0.343, 0.3933, 0.2949, 0.4331, 0.1987, 0.4812, 0.2468, 0.4613, 0.2949, 0.6255, 0.1987, 0.6653, 0.2949, 0.5973, 0.2949, 0.5774, 0.2468, 0.5293, 0.2269, 0.5293, 0.2949, 0.4812, 0.2468, 0.4613, 0.2949, 0.5293, 0.2949, 0.4812, 0.343, 0.5293, 0.3629, 0.5293, 0.2949, 0.5774, 0.343, 0.5293, 0.2949, 0.5774, 0.2468, 0.5973, 0.2949, 0.5774, 0.2468, 0.5293, 0.2949, 0.5293, 0.2269, 0.4812, 0.343, 0.5293, 0.2949, 0.5293, 0.3629, 0.5774, 0.343, 0.5293, 0.2949, 0.5973, 0.2949, 0.4812, 0.2468, 0.5293, 0.2949, 0.4613, 0.2949])
me_circle.materials.append(mat_material_001)
me_circle.use_remesh_preserve_volume = False
me_circle.use_remesh_preserve_attributes = False
me_circle.use_mirror_vertex_groups = False
me_circle.update()
arm_armature = bpy.data.armatures.new('Armature')  # bones are not reproduced

# ---- objects
ob_armature = bpy.data.objects.new('Armature', arm_armature)
ob_circle = bpy.data.objects.new('Circle', me_circle)
ob_lamp = bpy.data.objects.new('Lamp', light_lamp)
ob_camera = bpy.data.objects.new('Camera', cam_camera)

# ---- transforms, parenting, visibility, modifiers, constraints
ob_armature.location = (0.0, 5.982e-08, -0.4126)
ob_armature.scale = (0.3909, 0.3909, 0.3909)
ob_armature.lineart.crease_threshold = 0.0
ob_circle.parent = ob_armature
ob_circle.matrix_parent_inverse = Matrix(((2.558, 0.0, 0.0, 0.0), (0.0, 2.558, 0.0, -1.53e-07), (0.0, 0.0, 2.558, 1.056), (0.0, 0.0, 0.0, 1.0)))
ob_circle.location = (0.0, 0.0, 0.0)
ob_circle.lineart.crease_threshold = 0.0
_vg = ob_circle.vertex_groups.new(name='main001')
for _i, _w in zip([0, 1, 2, 6, 7, 8, 9, 10, 11, 12, 13, 14, 15, 16, 17, 18, 19, 20, 21, 22, 23, 24, 25, 26, 27, 28, 29, 30, 31, 32, 33, 34, 35, 36, 37, 38, 39, 40, 41, 42, 43, 44, 45, 46, 47, 48, 49, 50, 51, 52, 53, 54, 55, 56, 111, 112, 113, 114, 115, 121, 122, 123, 124, 125, 126, 127, 128, 129, 130, 131, 132, 133, 134, 135, 136, 137, 138, 139, 140, 141, 142, 143, 144, 145, 146, 147, 148, 149, 150, 151, 152, 153, 154, 155, 156, 157, 158, 159, 160, 161, 162, 163, 164, 165, 166, 167, 168, 169, 170, 171, 172, 173, 174, 175, 176, 177, 178, 179, 180, 181, 182, 183, 184, 185, 186, 187, 188, 189, 190, 191, 192, 193, 194, 195, 196, 197, 198, 199, 200, 201, 202, 203, 204, 205, 206], [0.9999, 0.9999, 0.9999, 0.9999, 0.9999, 0.9999, 1.0, 1.0, 1.0, 1.0, 1.0, 1.0, 1.0, 1.0, 1.0, 1.0, 1.0, 1.0, 1.0, 1.0, 1.0, 1.0, 1.0, 1.0, 1.0, 1.0, 1.0, 1.0, 1.0, 1.0, 1.0, 1.0, 1.0, 1.0, 1.0, 1.0, 1.0, 1.0, 1.0, 1.0, 1.0, 1.0, 1.0, 1.0, 1.0, 1.0, 1.0, 1.0, 1.0, 1.0, 1.0, 1.0, 1.0, 1.0, 0.9999, 0.9999, 0.9999, 0.9999, 0.9999, 0.9999, 0.9999, 0.9999, 0.9999, 0.9999, 1.0, 1.0, 1.0, 1.0, 1.0, 1.0, 1.0, 1.0, 1.0, 1.0, 1.0, 1.0, 1.0, 1.0, 1.0, 1.0, 1.0, 1.0, 1.0, 1.0, 1.0, 1.0, 1.0, 1.0, 1.0, 1.0, 1.0, 1.0, 1.0, 1.0, 1.0, 1.0, 1.0, 1.0, 1.0, 1.0, 1.0, 1.0, 1.0, 1.0, 1.0, 1.0, 1.0, 1.0, 1.0, 1.0, 1.0, 1.0, 1.0, 1.0, 1.0, 1.0, 1.0, 1.0, 1.0, 1.0, 1.0, 1.0, 1.0, 1.0, 1.0, 1.0, 1.0, 1.0, 1.0, 1.0, 1.0, 1.0, 1.0, 1.0, 1.0, 1.0, 1.0, 1.0, 1.0, 1.0, 1.0, 1.0, 1.0, 1.0, 1.0]): _vg.add([_i], _w, 'REPLACE')
_vg = ob_circle.vertex_groups.new(name='main002')
_vg = ob_circle.vertex_groups.new(name='main003')
_vg = ob_circle.vertex_groups.new(name='main004')
for _i, _w in zip([3, 4, 5, 57, 58, 59, 108, 109, 110, 116, 117, 118, 119, 120, 207, 208, 209, 210, 211, 260, 261, 262, 263, 264, 265, 266, 267, 268, 269, 270, 271, 272, 273], [1.001, 1.001, 1.001, 0.9974, 0.9973, 0.9973, 0.9981, 0.998, 0.9972, 1.001, 1.001, 1.001, 1.001, 1.001, 0.9972, 0.9976, 0.9974, 0.9973, 0.9973, 0.9954, 0.9984, 0.9981, 0.998, 0.9972, 0.9424, 0.8749, 0.697, 0.2504, 0.9599, 0.9425, 0.8749, 0.697, 1.0]): _vg.add([_i], _w, 'REPLACE')
_vg = ob_circle.vertex_groups.new(name='up001')
_vg = ob_circle.vertex_groups.new(name='medium001')
for _i, _w in zip([68, 69, 70, 71], [0.9939, 0.9888, 0.9813, 0.9792]): _vg.add([_i], _w, 'REPLACE')
_vg = ob_circle.vertex_groups.new(name='down001')
for _i, _w in zip([84, 85, 86, 87, 96, 97, 98, 99], [1.002, 1.001, 0.9999, 0.9999, 0.9999, 0.9999, 0.9999, 0.9998]): _vg.add([_i], _w, 'REPLACE')
_vg = ob_circle.vertex_groups.new(name='up002')
_vg = ob_circle.vertex_groups.new(name='medium002')
for _i, _w in zip([72, 73, 74, 75], [0.9957, 0.9921, 0.9834, 0.9821]): _vg.add([_i], _w, 'REPLACE')
_vg = ob_circle.vertex_groups.new(name='down002')
for _i, _w in zip([88, 89, 90, 91, 92, 93, 94, 95], [1.001, 1.001, 0.9998, 0.9999, 0.9998, 0.9996, 0.9997, 0.9993]): _vg.add([_i], _w, 'REPLACE')
_vg = ob_circle.vertex_groups.new(name='up003')
for _i, _w in zip([265, 266, 267, 268, 269, 270, 271, 272], [0.05649, 0.1241, 0.3023, 0.7493, 0.02819, 0.05649, 0.1241, 0.3023]): _vg.add([_i], _w, 'REPLACE')
_vg = ob_circle.vertex_groups.new(name='medium003')
for _i, _w in zip([224, 225, 226, 227, 240, 241, 242, 243], [0.994, 0.9974, 0.9837, 0.9857, 0.9987, 0.9984, 0.9999, 0.9999]): _vg.add([_i], _w, 'REPLACE')
_vg = ob_circle.vertex_groups.new(name='down003')
for _i, _w in zip([244, 245, 246, 247], [1.005, 1.004, 0.9995, 0.9994]): _vg.add([_i], _w, 'REPLACE')
_vg = ob_circle.vertex_groups.new(name='up004')
for _i, _w in zip([220, 221, 222, 223], [0.8806, 0.1381, 0.7284, 0.2783]): _vg.add([_i], _w, 'REPLACE')
_vg = ob_circle.vertex_groups.new(name='medium004')
for _i, _w in zip([220, 221, 222, 223, 236, 237, 238, 239], [0.1154, 0.8573, 0.2565, 0.7062, 0.9982, 0.9986, 1.0, 0.9998]): _vg.add([_i], _w, 'REPLACE')
_vg = ob_circle.vertex_groups.new(name='down004')
for _i, _w in zip([248, 249, 250, 251], [1.003, 1.003, 0.9978, 0.9973]): _vg.add([_i], _w, 'REPLACE')
_vg = ob_circle.vertex_groups.new(name='up006')
for _i, _w in zip([212, 213, 214, 215], [0.9991, 0.9904, 0.9857, 0.9814]): _vg.add([_i], _w, 'REPLACE')
_vg = ob_circle.vertex_groups.new(name='medium006')
for _i, _w in zip([228, 229, 230, 231], [0.9983, 0.9986, 0.9999, 0.9996]): _vg.add([_i], _w, 'REPLACE')
_vg = ob_circle.vertex_groups.new(name='down006')
for _i, _w in zip([256, 257, 258, 259], [1.003, 1.005, 0.9998, 0.9996]): _vg.add([_i], _w, 'REPLACE')
_vg = ob_circle.vertex_groups.new(name='up005')
for _i, _w in zip([216, 217, 218, 219], [0.9967, 0.99, 0.9837, 0.9806]): _vg.add([_i], _w, 'REPLACE')
_vg = ob_circle.vertex_groups.new(name='medium005')
for _i, _w in zip([232, 233, 234, 235], [0.2743, 0.1219, 0.4969, 0.4985]): _vg.add([_i], _w, 'REPLACE')
_vg = ob_circle.vertex_groups.new(name='down005')
for _i, _w in zip([232, 233, 234, 235, 252, 253, 254, 255], [0.7267, 0.8785, 0.5029, 0.5014, 1.001, 1.003, 0.9998, 0.9999]): _vg.add([_i], _w, 'REPLACE')
_vg = ob_circle.vertex_groups.new(name='up007')
for _i, _w in zip([60, 61, 62, 63], [0.9945, 0.9935, 0.9827, 0.983]): _vg.add([_i], _w, 'REPLACE')
_vg = ob_circle.vertex_groups.new(name='medium007')
_vg = ob_circle.vertex_groups.new(name='down007')
for _i, _w in zip([76, 77, 78, 79, 104, 105, 106, 107], [1.001, 1.001, 0.9999, 0.9998, 0.9929, 0.9929, 0.9893, 0.9894]): _vg.add([_i], _w, 'REPLACE')
_vg = ob_circle.vertex_groups.new(name='up008')
for _i, _w in zip([64, 65, 66, 67], [0.9926, 0.9969, 0.9818, 0.9854]): _vg.add([_i], _w, 'REPLACE')
_vg = ob_circle.vertex_groups.new(name='medium008')
for _i, _w in zip([81], [0.06973]): _vg.add([_i], _w, 'REPLACE')
_vg = ob_circle.vertex_groups.new(name='down008')
for _i, _w in zip([80, 81, 82, 83, 100, 101, 102, 103], [0.9875, 0.9319, 0.9984, 0.9988, 0.9951, 0.9986, 0.9931, 0.9995]): _vg.add([_i], _w, 'REPLACE')
_m = ob_circle.modifiers.new('Armature', 'ARMATURE')
_m.object = ob_armature
ob_lamp.location = (4.076, 1.005, 5.904)
ob_lamp.rotation_euler = (0.6503, 0.05522, 1.866)
ob_lamp.lock_rotations_4d = False
ob_lamp.empty_display_type = 'ARROWS'
ob_lamp.color = (0.0, 0.0, 0.0, 0.0)
ob_lamp.lineart.crease_threshold = 0.0
ob_camera.location = (7.481, -6.508, 5.344)
ob_camera.rotation_euler = (1.109, 0.0, 0.8149)
ob_camera.lock_rotations_4d = False
ob_camera.empty_display_type = 'ARROWS'
ob_camera.color = (0.0, 0.0, 0.0, 0.0)
ob_camera.display_type = 'WIRE'
ob_camera.lineart.crease_threshold = 0.0

# ---- collection membership
col_collection_1.objects.link(ob_armature)
col_collection_1.objects.link(ob_circle)
col_collection_1.objects.link(ob_lamp)
col_collection_1.objects.link(ob_camera)

# ---- scene / render settings (as saved in the file)
scene.camera = ob_camera
scene.frame_start = 1; scene.frame_end = 250; scene.frame_set(1)
scene.render.engine = 'BLENDER_EEVEE_NEXT'
scene.render.resolution_percentage = 50
scene.render.dither_intensity = 0.0
scene.cycles.use_denoising = False
scene.cycles.samples = 128
scene.cycles.sampling_pattern = 'TABULATED_SOBOL'
scene.cycles.use_adaptive_sampling = False
scene.cycles.use_light_tree = False
scene.cycles.blur_glossy = 0.0
scene.cycles.sample_clamp_indirect = 0.0
scene.view_settings.view_transform = 'Standard'
bpy.context.view_layer.update()
